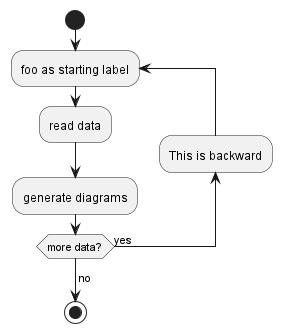

The diagram above was rendered by PlantUML. Its source (embedded in the PNG):
@startuml
start

repeat :foo as starting label;
    :read data;
    :generate diagrams;
backward :This is backward;
repeat while (more data?) is (yes)
->no;

stop
@enduml